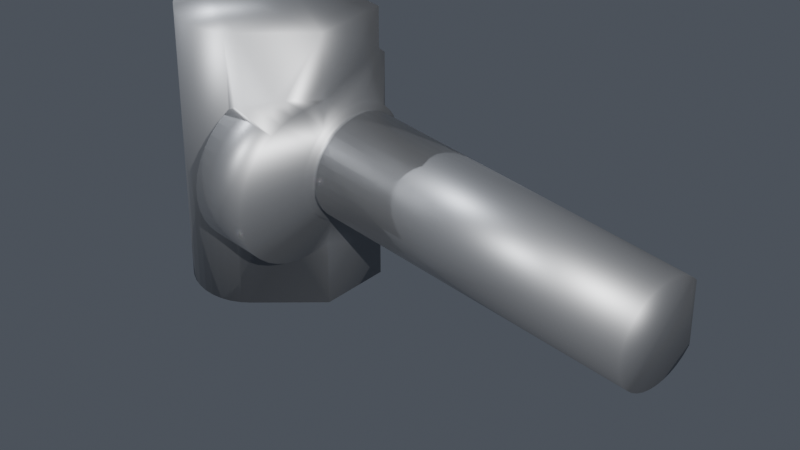 # Source: LJT05.17__.blend  (saved by Blender 5.2.44; exported with 4.5.12 LTS)
import bpy
from mathutils import Matrix  # noqa: F401  (used for matrix-valued properties, if any)

bpy.ops.wm.read_factory_settings(use_empty=True)
scene = bpy.context.scene
scene.name = 'Scene'

# ---- collections
col_collection = bpy.data.collections.new('Collection'); scene.collection.children.link(col_collection)

# ---- materials (node trees are filled in below, after node groups)
mat_mat_cast_iron = bpy.data.materials.new('Mat_cast_iron')

# ---- material node trees
mat_mat_cast_iron.use_nodes = True; mat_mat_cast_iron.node_tree.nodes.clear()
_N = mat_mat_cast_iron.node_tree.nodes; _L = mat_mat_cast_iron.node_tree.links
n0 = _N.new('ShaderNodeBsdfPrincipled'); n0.name = 'Principled BSDF'; n0.location = (-200, 100)
n0.inputs[0].default_value = (0.35, 0.36, 0.38, 1.0)
n0.inputs[1].default_value = 0.85
n0.inputs[2].default_value = 0.45
n0.inputs[10].default_value = 0.005
n1 = _N.new('ShaderNodeOutputMaterial'); n1.name = 'Material Output'; n1.location = (200, 100)
_L.new(n0.outputs[0], n1.inputs[0])
n1.is_active_output = True

# ---- world
world_studio_world = bpy.data.worlds.new('Studio_World'); scene.world = world_studio_world
world_studio_world.use_nodes = True; world_studio_world.node_tree.nodes.clear()
_N = world_studio_world.node_tree.nodes; _L = world_studio_world.node_tree.links
n0 = _N.new('ShaderNodeBackground'); n0.name = 'Background'; n0.location = (-200, 100)
n0.inputs[0].default_value = (0.08, 0.09, 0.11, 1.0)
n1 = _N.new('ShaderNodeOutputWorld'); n1.name = 'World Output'; n1.location = (200, 100)
_L.new(n0.outputs[0], n1.inputs[0])
n1.is_active_output = True

# ---- cameras
cam_render_camera = bpy.data.cameras.new('Render_Camera')
cam_render_camera.clip_end = 4360.0
cam_render_camera.lens = 85.0

# ---- lights
light_key_light = bpy.data.lights.new('Key_Light', 'SUN')
light_key_light.color = (1.0, 0.98, 0.95)
light_key_light.energy = 4.0
light_fill_light = bpy.data.lights.new('Fill_Light', 'SUN')
light_fill_light.color = (0.92, 0.95, 1.0)
light_fill_light.energy = 2.0
light_rim_light = bpy.data.lights.new('Rim_Light', 'SUN')
light_rim_light.energy = 2.5

# ---- meshes
me_ljt05_17 = bpy.data.meshes.new('LJT05.17_座架')
me_ljt05_17.from_pydata([(-109.0, -1.247, 62.0), (-109.0, 32.75, 62.0), (-109.0, -1.247, 16.82), (-109.0, 32.75, 44.0), (-109.0, 35.75, -16.82), (-109.0, 35.75, -41.0), (-109.0, 32.75, -44.0), (-109.0, 32.75, -62.0), (-109.0, -1.247, -62.0), (-109.0, -1.247, -16.82), (-109.0, -3.649, -13.71), (-109.0, -5.627, -10.07), (-109.0, -7.661, 2.071), (-109.0, -6.977, 6.157), (-109.0, 35.75, 16.82), (-109.0, -5.627, 10.07), (-109.0, 35.75, 41.0), (-109.0, -3.649, 13.71), (-109.0, -7.661, -2.071), (-109.0, 37.53, 14.62), (-109.0, 39.75, 10.9), (-109.0, -6.977, -6.157), (-109.0, 37.53, -14.62), (-109.0, 39.75, -10.9), (-43.0, 39.75, 10.9), (-43.0, 39.75, -10.9), (-44.0, 32.75, 62.0), (-44.0, 3.741, 62.0), (-81.07, -26.07, 62.0), (-76.94, -25.23, 62.0), (-73.01, -23.7, 62.0), (-93.48, -24.38, 62.0), (-97.23, -22.46, 62.0), (-108.6, -5.448, 62.0), (-89.46, -25.64, 62.0), (-85.28, -26.21, 62.0), (-69.39, -21.53, 62.0), (-66.19, -18.79, 62.0), (-107.6, -9.529, 62.0), (-105.9, -13.38, 62.0), (-100.6, -19.93, 62.0), (-103.5, -16.88, 62.0), (-44.0, 6.548, 22.59), (-44.0, 10.61, 24.1), (-44.0, 3.741, 33.12), (-44.0, 3.741, -62.0), (-44.0, 32.75, -62.0), (-44.0, 3.741, -33.12), (-44.0, 32.75, -44.0), (-44.0, 14.87, 24.89), (-44.0, 32.75, 44.0), (-44.0, 35.75, 16.82), (-44.0, 35.75, 41.0), (-44.0, 34.7, 17.9), (-44.0, 31.35, 20.65), (-44.0, 35.75, -41.0), (-44.0, 27.57, -22.77), (-44.0, 19.21, 24.92), (-44.0, 23.48, 24.21), (-44.0, 27.57, 22.77), (-44.0, 35.75, -16.82), (-44.0, 34.7, -17.9), (-44.0, 31.35, -20.65), (-44.0, 2.807, 20.4), (-44.0, -6.747, 33.12), (-44.0, -0.4997, 17.6), (-44.0, -0.4997, -17.6), (-44.0, -12.2, -32.67), (-44.0, 2.807, -20.4), (-44.0, -6.747, -33.12), (-44.0, 6.548, -22.59), (-44.0, 10.61, -24.1), (-44.0, -5.429, -10.51), (-44.0, -6.904, -6.436), (-44.0, -34.47, -18.11), (-44.0, -7.653, -2.167), (-44.0, -38.85, -8.13), (-44.0, -37.08, -13.3), (-44.0, 23.48, -24.21), (-44.0, 19.21, -24.92), (-44.0, 14.87, -24.89), (-44.0, -31.11, -22.43), (-44.0, -27.09, -26.14), (-44.0, -3.273, -14.27), (-44.0, -22.51, -29.13), (-44.0, -17.5, -31.33), (-44.0, -6.904, 6.436), (-44.0, -38.85, 8.13), (-44.0, -7.653, 2.167), (-44.0, -39.75, 2.735), (-44.0, -39.75, -2.735), (-44.0, -5.429, 10.51), (-44.0, -34.47, 18.11), (-44.0, -37.08, 13.3), (-44.0, -3.273, 14.27), (-44.0, -27.09, 26.14), (-44.0, -31.11, 22.43), (-44.0, -12.2, 32.67), (-44.0, -17.5, 31.33), (-44.0, -22.51, 29.13), (-43.0, 37.53, -14.62), (-43.0, 34.7, -17.9), (-43.0, 31.35, -20.65), (-43.0, 27.57, -22.77), (-43.0, 23.48, -24.21), (-43.0, 19.21, -24.92), (-43.0, 14.87, -24.89), (-43.0, 10.61, -24.1), (-43.0, 6.548, -22.59), (-43.0, 2.807, -20.4), (-43.0, -0.4997, -17.6), (-43.0, -3.273, -14.27), (-43.0, -5.429, -10.51), (-43.0, -6.904, -6.436), (-43.0, -7.653, -2.167), (-43.0, -7.653, 2.167), (-43.0, -6.904, 6.436), (-43.0, -5.429, 10.51), (-43.0, -3.273, 14.27), (-43.0, -0.4997, 17.6), (-43.0, 2.807, 20.4), (-43.0, 6.548, 22.59), (-43.0, 10.61, 24.1), (-43.0, 14.87, 24.89), (-43.0, 19.21, 24.92), (-43.0, 23.48, 24.21), (-43.0, 27.57, 22.77), (-43.0, 31.35, 20.65), (-43.0, 34.7, 17.9), (-43.0, 37.53, 14.62), (-109.0, -2.509, 15.31), (-108.6, -5.627, 10.07), (-108.6, -5.448, 10.47), (-108.8, -4.612, 12.12), (-108.9, -3.649, 13.71), (-108.5, -6.38, 8.152), (-108.3, -6.977, 6.157), (-108.2, -7.404, 4.123), (-108.2, -7.661, 2.071), (-108.3, -6.977, -6.157), (-108.2, -7.402, -4.136), (-108.2, -7.661, -2.071), (-108.1, -7.747, 0.008556), (-108.8, -4.607, -12.13), (-108.6, -5.461, -10.44), (-108.6, -5.627, -10.07), (-108.5, -6.386, -8.137), (-109.0, -2.514, -15.31), (-108.9, -3.649, -13.71), (-54.33, -6.747, 33.12), (-64.91, -17.49, 31.33), (-66.19, -18.79, 30.85), (-67.55, -20.07, 30.32), (-57.02, -9.482, 33.01), (-59.7, -12.2, 32.67), (-62.34, -14.88, 32.11), (-54.33, -6.747, -33.12), (-57.02, -9.482, -33.01), (-62.34, -14.88, -32.11), (-59.7, -12.2, -32.67), (-69.0, -21.25, -29.78), (-67.55, -20.07, -30.32), (-66.19, -18.79, -30.85), (-64.92, -17.5, -31.33), (-69.0, -22.51, -29.13), (-69.0, -27.09, -26.14), (-69.0, -31.11, -22.43), (-69.0, -34.47, -18.11), (-69.0, -37.08, -13.3), (-69.0, -38.85, -8.13), (-69.0, -39.75, -2.735), (-69.0, -39.75, 2.735), (-69.0, -38.85, 8.13), (-69.0, -37.08, 13.3), (-69.0, -34.47, 18.11), (-69.0, -31.11, 22.43), (-69.0, -27.09, 26.14), (-69.0, -22.51, 29.13), (-69.0, -21.25, 29.78), (59.18, 39.57, -2.858), (59.51, 39.25, -4.74), (-40.0, 39.25, -4.74), (-40.0, 36.41, -11.8), (62.34, 36.41, -11.8), (-40.0, 34.14, -14.87), (64.0, 34.75, -14.14), (-40.0, 38.13, -8.389), (59.99, 38.77, -6.589), (60.62, 38.13, -8.389), (61.41, 37.34, -10.13), (59.02, 39.73, -0.9549), (-40.0, 39.73, -0.9549), (59.02, 39.73, 0.9549), (-40.0, 39.57, 2.858), (59.18, 39.57, 2.858), (59.51, 39.25, 4.74), (-40.0, 38.77, 6.589), (59.99, 38.77, 6.589), (60.62, 38.13, 8.389), (-40.0, 37.34, 10.13), (61.41, 37.34, 10.13), (62.34, 36.41, 11.8), (-40.0, 35.34, 13.38), (63.42, 35.33, 13.39), (109.0, 32.82, 16.24), (109.0, 34.75, 14.14), (64.0, 34.75, 14.14), (-40.0, 32.82, 16.24), (-40.0, 29.85, 18.64), (109.0, 29.85, 18.64), (-40.0, 26.52, 20.5), (109.0, 26.52, 20.5), (-40.0, 22.92, 21.77), (109.0, 22.92, 21.77), (-40.0, 19.16, 22.42), (109.0, 19.16, 22.42), (-40.0, 15.35, 22.42), (109.0, 15.35, 22.42), (-40.0, 11.58, 21.77), (109.0, 11.58, 21.77), (-40.0, 7.985, 20.5), (109.0, 7.985, 20.5), (-40.0, 4.654, 18.64), (109.0, 4.654, 18.64), (-40.0, 1.685, 16.24), (109.0, 1.685, 16.24), (-40.0, -0.8367, 13.38), (109.0, -0.8367, 13.38), (-40.0, -2.838, 10.13), (109.0, -2.838, 10.13), (-40.0, -4.26, 6.589), (109.0, -4.26, 6.589), (-40.0, -5.064, 2.858), (109.0, -5.064, 2.858), (-40.0, -5.226, -0.9549), (109.0, -5.226, -0.9549), (-40.0, -4.742, -4.74), (109.0, -4.742, -4.74), (-40.0, -3.624, -8.389), (109.0, -3.624, -8.389), (-40.0, -1.906, -11.8), (109.0, -1.906, -11.8), (-40.0, 0.3631, -14.87), (109.0, 0.3631, -14.87), (-40.0, 3.118, -17.51), (109.0, 3.118, -17.51), (-40.0, 6.28, -19.64), (109.0, 6.28, -19.64), (-40.0, 9.758, -21.21), (109.0, 9.758, -21.21), (-40.0, 13.45, -22.18), (109.0, 13.45, -22.18), (-40.0, 17.25, -22.5), (109.0, 17.25, -22.5), (-40.0, 21.06, -22.18), (109.0, 21.06, -22.18), (-40.0, 24.75, -21.21), (109.0, 24.75, -21.21), (-40.0, 28.23, -19.64), (109.0, 28.23, -19.64), (-40.0, 31.39, -17.51), (109.0, 31.39, -17.51), (109.0, 34.14, -14.87), (109.0, 34.75, -14.14), (-40.0, -3.764, 4.53), (-40.0, -2.696, 8.016), (-40.0, -1.055, 11.27), (-40.0, 1.114, 14.2), (-40.0, 3.747, 16.73), (-40.0, 6.768, 18.77), (-40.0, 10.09, 20.27), (-40.0, 13.62, 21.19), (-40.0, 17.25, 21.5), (-40.0, -4.227, 0.9125), (-40.0, -4.073, -2.731), (-40.0, -3.304, -6.296), (-40.0, -1.945, -9.679), (-40.0, -0.03267, -12.78), (-40.0, 2.377, -15.52), (-40.0, 5.214, -17.81), (-40.0, 8.397, -19.59), (-40.0, 20.89, 21.19), (-40.0, 24.42, 20.27), (-40.0, 27.74, 18.77), (-40.0, 30.76, 16.73), (-40.0, 33.39, 14.2), (-40.0, 35.56, 11.27), (-40.0, 37.2, 8.016), (-40.0, 29.29, -17.81), (-40.0, 26.11, -19.59), (-40.0, 32.13, -15.52), (-40.0, 34.54, -12.78), (-40.0, 36.45, -9.679), (-40.0, 38.27, 4.53), (-40.0, 38.73, 0.9125), (-40.0, 38.58, -2.731), (-40.0, 37.81, -6.296), (-40.0, 11.84, -20.81), (-40.0, 15.43, -21.42), (-40.0, 17.25, -21.5), (-40.0, 19.08, -21.42), (-40.0, 22.67, -20.81), (-43.0, 17.25, -21.5), (-43.0, 15.43, -21.42), (-43.0, 11.84, -20.81), (-43.0, 8.397, -19.59), (-43.0, 5.214, -17.81), (-43.0, 2.377, -15.52), (-43.0, -0.03267, -12.78), (-43.0, -1.945, -9.679), (-43.0, -3.304, -6.296), (-43.0, -4.073, -2.731), (-43.0, -4.227, 0.9125), (-43.0, -3.764, 4.53), (-43.0, -2.696, 8.016), (-43.0, -1.055, 11.27), (-43.0, 1.114, 14.2), (-43.0, 3.747, 16.73), (-43.0, 6.768, 18.77), (-43.0, 10.09, 20.27), (-43.0, 13.62, 21.19), (-43.0, 17.25, 21.5), (-43.0, 20.89, 21.19), (-43.0, 37.2, 8.016), (-43.0, 35.56, 11.27), (-43.0, 33.39, 14.2), (-43.0, 30.76, 16.73), (-43.0, 27.74, 18.77), (-43.0, 24.42, 20.27), (-43.0, 38.58, -2.731), (-43.0, 38.73, 0.9125), (-43.0, 38.27, 4.53), (-43.0, 37.81, -6.296), (-43.0, 36.45, -9.679), (-43.0, 34.54, -12.78), (-43.0, 32.13, -15.52), (-43.0, 29.29, -17.81), (-43.0, 26.11, -19.59), (-43.0, 22.67, -20.81), (-43.0, 19.08, -21.42), (-66.19, -18.79, -62.0), (-69.39, -21.53, -62.0), (-73.01, -23.7, -62.0), (-76.94, -25.23, -62.0), (-81.07, -26.07, -62.0), (-85.28, -26.21, -62.0), (-89.46, -25.64, -62.0), (-93.48, -24.38, -62.0), (-97.23, -22.46, -62.0), (-108.6, -5.448, -62.0), (-107.6, -9.529, -62.0), (-105.9, -13.38, -62.0), (-100.6, -19.93, -62.0), (-103.5, -16.88, -62.0)], [], [(0, 1, 2), (2, 1, 3), (4, 5, 6), (7, 8, 6), (6, 8, 9), (6, 9, 4), (4, 9, 10), (4, 10, 11), (12, 13, 14), (14, 13, 15), (3, 16, 2), (2, 16, 14), (2, 14, 17), (17, 14, 15), (12, 14, 18), (18, 14, 19), (18, 19, 20), (11, 21, 4), (4, 21, 18), (4, 18, 22), (22, 18, 20), (22, 20, 23), (20, 24, 23), (23, 24, 25), (26, 1, 27), (27, 1, 0), (28, 29, 0), (0, 29, 30), (31, 0, 32), (32, 0, 33), (31, 34, 0), (0, 34, 35), (0, 35, 28), (30, 36, 0), (0, 36, 37), (0, 37, 27), (33, 38, 32), (32, 38, 39), (32, 39, 40), (40, 39, 41), (42, 43, 44), (45, 46, 47), (47, 46, 48), (43, 49, 44), (44, 49, 50), (44, 50, 27), (27, 50, 26), (51, 52, 53), (53, 52, 54), (48, 55, 56), (49, 57, 50), (50, 57, 58), (50, 58, 52), (52, 58, 59), (52, 59, 54), (60, 61, 55), (55, 61, 62), (55, 62, 56), (42, 44, 63), (63, 44, 64), (63, 64, 65), (66, 67, 68), (68, 67, 69), (68, 69, 70), (70, 69, 47), (70, 47, 71), (72, 73, 74), (75, 76, 73), (73, 76, 77), (73, 77, 74), (56, 78, 48), (48, 78, 79), (48, 79, 47), (47, 79, 80), (47, 80, 71), (74, 81, 72), (72, 81, 82), (72, 82, 83), (83, 82, 84), (83, 84, 66), (66, 84, 85), (66, 85, 67), (86, 87, 88), (88, 87, 89), (88, 89, 75), (75, 89, 90), (75, 90, 76), (91, 92, 86), (86, 92, 93), (86, 93, 87), (94, 95, 91), (91, 95, 96), (91, 96, 92), (64, 97, 65), (65, 97, 98), (65, 98, 94), (94, 98, 99), (94, 99, 95), (60, 4, 22), (61, 60, 100), (100, 101, 61), (61, 101, 102), (61, 102, 62), (62, 102, 103), (62, 103, 56), (56, 103, 104), (56, 104, 78), (78, 104, 105), (78, 105, 79), (79, 105, 106), (79, 106, 80), (80, 106, 107), (80, 107, 71), (71, 107, 108), (71, 108, 70), (70, 108, 109), (70, 109, 68), (68, 109, 110), (68, 110, 66), (66, 110, 111), (66, 111, 83), (83, 111, 112), (83, 112, 72), (72, 112, 113), (72, 113, 73), (73, 113, 114), (73, 114, 75), (75, 114, 115), (75, 115, 88), (88, 115, 116), (88, 116, 86), (86, 116, 117), (86, 117, 91), (91, 117, 118), (91, 118, 94), (94, 118, 119), (94, 119, 65), (65, 119, 120), (65, 120, 63), (63, 120, 121), (63, 121, 42), (42, 121, 122), (42, 122, 43), (43, 122, 123), (43, 123, 49), (49, 123, 124), (49, 124, 57), (57, 124, 125), (57, 125, 58), (58, 125, 126), (58, 126, 59), (59, 126, 127), (59, 127, 54), (54, 127, 128), (54, 128, 53), (53, 128, 51), (51, 128, 129), (51, 129, 14), (60, 22, 100), (100, 22, 23), (100, 23, 25), (14, 129, 19), (19, 129, 24), (19, 24, 20), (130, 2, 17), (131, 132, 15), (15, 132, 133), (15, 133, 17), (17, 133, 134), (17, 134, 130), (131, 15, 135), (135, 15, 13), (135, 13, 136), (136, 13, 137), (137, 13, 12), (137, 12, 138), (18, 21, 139), (139, 140, 18), (18, 140, 141), (18, 141, 12), (12, 141, 142), (12, 142, 138), (143, 11, 10), (143, 144, 11), (11, 144, 145), (11, 145, 21), (21, 145, 146), (21, 146, 139), (9, 147, 10), (10, 147, 148), (10, 148, 143), (44, 149, 64), (98, 150, 99), (99, 150, 151), (99, 151, 152), (97, 64, 149), (149, 153, 97), (97, 153, 154), (97, 154, 98), (98, 154, 155), (98, 155, 150), (156, 69, 157), (157, 69, 67), (85, 158, 67), (67, 158, 159), (67, 159, 157), (160, 161, 84), (84, 161, 162), (84, 162, 85), (85, 162, 163), (85, 163, 158), (160, 84, 164), (164, 84, 82), (164, 82, 165), (165, 82, 81), (165, 81, 166), (166, 81, 74), (166, 74, 167), (167, 74, 77), (167, 77, 168), (168, 77, 76), (168, 76, 169), (169, 76, 90), (169, 90, 170), (170, 90, 89), (170, 89, 171), (171, 89, 87), (171, 87, 172), (172, 87, 93), (172, 93, 173), (173, 93, 92), (173, 92, 174), (174, 92, 96), (174, 96, 175), (175, 96, 95), (175, 95, 176), (176, 95, 99), (176, 99, 177), (177, 99, 152), (177, 152, 178), (177, 178, 164), (164, 178, 160), (164, 165, 177), (177, 165, 166), (177, 166, 167), (175, 176, 169), (169, 176, 177), (169, 177, 168), (168, 177, 167), (171, 172, 170), (170, 172, 173), (170, 173, 169), (169, 173, 174), (169, 174, 175), (47, 69, 156), (179, 180, 181), (182, 183, 184), (184, 183, 185), (181, 180, 186), (180, 187, 186), (186, 187, 188), (186, 188, 182), (182, 188, 189), (182, 189, 183), (179, 181, 190), (190, 181, 191), (190, 191, 192), (192, 191, 193), (192, 193, 194), (194, 193, 195), (195, 193, 196), (195, 196, 197), (197, 196, 198), (198, 196, 199), (198, 199, 200), (200, 199, 201), (201, 199, 202), (201, 202, 203), (204, 205, 206), (203, 202, 206), (206, 202, 207), (206, 207, 204), (204, 207, 208), (204, 208, 209), (209, 208, 210), (209, 210, 211), (211, 210, 212), (211, 212, 213), (213, 212, 214), (213, 214, 215), (215, 214, 216), (215, 216, 217), (217, 216, 218), (217, 218, 219), (219, 218, 220), (219, 220, 221), (221, 220, 222), (221, 222, 223), (223, 222, 224), (223, 224, 225), (225, 224, 226), (225, 226, 227), (227, 226, 228), (227, 228, 229), (229, 228, 230), (229, 230, 231), (231, 230, 232), (231, 232, 233), (233, 232, 234), (233, 234, 235), (235, 234, 236), (235, 236, 237), (237, 236, 238), (237, 238, 239), (239, 238, 240), (239, 240, 241), (241, 240, 242), (241, 242, 243), (243, 242, 244), (243, 244, 245), (245, 244, 246), (245, 246, 247), (247, 246, 248), (247, 248, 249), (249, 248, 250), (249, 250, 251), (251, 250, 252), (251, 252, 253), (253, 252, 254), (253, 254, 255), (255, 254, 256), (255, 256, 257), (257, 256, 258), (257, 258, 259), (259, 258, 260), (259, 260, 261), (261, 260, 184), (261, 184, 262), (262, 184, 185), (262, 185, 263), (239, 241, 262), (263, 205, 262), (262, 205, 204), (262, 204, 209), (227, 229, 262), (262, 229, 231), (262, 231, 233), (253, 255, 262), (233, 235, 262), (262, 235, 237), (262, 237, 239), (241, 243, 262), (262, 243, 245), (262, 245, 247), (209, 211, 262), (262, 211, 213), (262, 213, 215), (215, 217, 262), (262, 217, 219), (262, 219, 221), (221, 223, 262), (262, 223, 225), (262, 225, 227), (247, 249, 262), (262, 249, 251), (262, 251, 253), (257, 259, 255), (255, 259, 261), (255, 261, 262), (232, 230, 264), (264, 230, 265), (265, 230, 266), (266, 230, 228), (266, 228, 267), (267, 228, 226), (267, 226, 268), (268, 226, 224), (268, 224, 269), (269, 224, 222), (269, 222, 270), (270, 222, 220), (270, 220, 271), (271, 220, 218), (271, 218, 272), (232, 264, 234), (234, 264, 273), (234, 273, 236), (236, 273, 274), (236, 274, 238), (238, 274, 275), (238, 275, 240), (240, 275, 276), (240, 276, 242), (242, 276, 277), (242, 277, 244), (244, 277, 278), (244, 278, 246), (246, 278, 279), (246, 279, 248), (248, 279, 280), (248, 280, 250), (218, 216, 272), (272, 216, 214), (272, 214, 281), (281, 214, 212), (281, 212, 282), (282, 212, 210), (282, 210, 283), (283, 210, 208), (283, 208, 284), (284, 208, 207), (284, 207, 285), (285, 207, 202), (285, 202, 286), (286, 202, 199), (286, 199, 287), (184, 260, 288), (288, 260, 289), (289, 260, 258), (289, 258, 256), (288, 290, 184), (184, 290, 291), (184, 291, 182), (182, 291, 292), (287, 199, 293), (293, 199, 196), (293, 196, 294), (294, 196, 193), (294, 193, 295), (295, 193, 191), (295, 191, 296), (296, 191, 181), (296, 181, 292), (292, 181, 186), (292, 186, 182), (280, 297, 250), (250, 297, 298), (250, 298, 252), (252, 298, 299), (252, 299, 254), (254, 299, 300), (254, 300, 256), (256, 300, 301), (256, 301, 289), (105, 302, 106), (106, 302, 303), (106, 303, 107), (107, 303, 304), (107, 304, 108), (108, 304, 305), (108, 305, 109), (109, 305, 306), (109, 306, 110), (110, 306, 307), (110, 307, 111), (111, 307, 308), (111, 308, 112), (112, 308, 309), (112, 309, 113), (113, 309, 310), (113, 310, 114), (114, 310, 311), (114, 311, 115), (115, 311, 312), (115, 312, 116), (116, 312, 313), (116, 313, 117), (117, 313, 314), (117, 314, 118), (118, 314, 315), (118, 315, 119), (119, 315, 316), (119, 316, 120), (120, 316, 317), (120, 317, 121), (121, 317, 318), (121, 318, 122), (122, 318, 319), (122, 319, 123), (123, 319, 320), (123, 320, 124), (124, 320, 321), (124, 321, 125), (125, 321, 322), (125, 322, 126), (323, 24, 324), (324, 24, 129), (324, 129, 325), (325, 129, 128), (325, 128, 326), (326, 128, 127), (326, 127, 327), (327, 127, 126), (327, 126, 328), (328, 126, 322), (329, 25, 330), (330, 25, 24), (330, 24, 331), (331, 24, 323), (329, 332, 25), (25, 332, 333), (25, 333, 100), (100, 333, 334), (100, 334, 101), (101, 334, 335), (101, 335, 102), (102, 335, 336), (102, 336, 103), (103, 336, 337), (103, 337, 104), (104, 337, 338), (104, 338, 105), (105, 338, 339), (105, 339, 302), (300, 299, 302), (302, 299, 303), (299, 298, 303), (303, 298, 297), (303, 297, 304), (304, 297, 280), (304, 280, 305), (305, 280, 279), (305, 279, 306), (306, 279, 278), (306, 278, 307), (307, 278, 277), (307, 277, 308), (308, 277, 276), (308, 276, 309), (309, 276, 275), (309, 275, 310), (310, 275, 274), (310, 274, 311), (311, 274, 273), (311, 273, 312), (312, 273, 264), (312, 264, 313), (313, 264, 265), (313, 265, 314), (314, 265, 266), (314, 266, 315), (315, 266, 267), (315, 267, 316), (316, 267, 268), (316, 268, 317), (317, 268, 269), (317, 269, 318), (318, 269, 270), (318, 270, 319), (319, 270, 271), (319, 271, 320), (320, 271, 272), (320, 272, 321), (321, 272, 281), (321, 281, 322), (322, 281, 282), (322, 282, 328), (328, 282, 283), (328, 283, 327), (327, 283, 284), (327, 284, 326), (326, 284, 285), (326, 285, 325), (325, 285, 286), (325, 286, 324), (324, 286, 287), (324, 287, 323), (323, 287, 293), (323, 293, 331), (331, 293, 294), (331, 294, 330), (330, 294, 295), (330, 295, 329), (329, 295, 296), (329, 296, 332), (332, 296, 292), (332, 292, 333), (333, 292, 291), (333, 291, 334), (334, 291, 290), (334, 290, 335), (335, 290, 288), (335, 288, 336), (336, 288, 289), (336, 289, 337), (337, 289, 301), (337, 301, 338), (338, 301, 300), (338, 300, 339), (339, 300, 302), (206, 205, 185), (185, 205, 263), (203, 206, 185), (200, 201, 189), (203, 185, 201), (201, 185, 183), (201, 183, 189), (197, 198, 187), (200, 189, 198), (198, 189, 188), (198, 188, 187), (197, 187, 195), (195, 187, 180), (195, 180, 179), (190, 192, 179), (179, 192, 194), (179, 194, 195), (7, 46, 8), (8, 46, 45), (8, 45, 340), (340, 341, 8), (8, 341, 342), (8, 342, 343), (343, 344, 8), (8, 344, 345), (8, 345, 346), (346, 347, 8), (8, 347, 348), (8, 348, 349), (349, 348, 350), (350, 348, 351), (351, 348, 352), (351, 352, 353), (155, 37, 150), (150, 37, 151), (155, 154, 37), (37, 154, 153), (37, 153, 27), (27, 153, 149), (27, 149, 44), (340, 162, 341), (341, 162, 161), (341, 161, 160), (151, 37, 152), (152, 37, 36), (152, 36, 178), (178, 36, 160), (9, 8, 147), (147, 8, 349), (147, 349, 148), (148, 349, 143), (138, 142, 38), (135, 136, 38), (38, 136, 137), (38, 137, 138), (141, 140, 350), (350, 140, 139), (139, 146, 350), (350, 146, 145), (350, 145, 349), (349, 145, 144), (349, 144, 143), (0, 2, 33), (33, 2, 130), (33, 130, 134), (134, 133, 33), (33, 133, 132), (33, 132, 38), (38, 132, 131), (38, 131, 135), (160, 36, 341), (341, 36, 30), (341, 30, 342), (342, 30, 29), (342, 29, 343), (343, 29, 28), (343, 28, 344), (344, 28, 35), (344, 35, 345), (345, 35, 34), (345, 34, 346), (346, 34, 31), (346, 31, 347), (347, 31, 32), (347, 32, 348), (348, 32, 40), (348, 40, 352), (352, 40, 41), (352, 41, 353), (353, 41, 39), (353, 39, 351), (351, 39, 38), (351, 38, 350), (350, 38, 142), (350, 142, 141), (157, 159, 340), (159, 158, 340), (340, 158, 163), (340, 163, 162), (157, 340, 156), (156, 340, 45), (156, 45, 47), (4, 60, 5), (5, 60, 55), (5, 55, 6), (6, 55, 48), (6, 48, 7), (7, 48, 46), (3, 1, 50), (50, 1, 26), (16, 3, 52), (52, 3, 50), (14, 16, 51), (51, 16, 52)])
me_ljt05_17.polygons.foreach_set('use_smooth', [True] * 704)
me_ljt05_17.materials.append(mat_mat_cast_iron)
me_ljt05_17.update()

# ---- objects
ob_ljt05_17 = bpy.data.objects.new('LJT05.17_座架', me_ljt05_17)
ob_key_light = bpy.data.objects.new('Key_Light', light_key_light)
ob_fill_light = bpy.data.objects.new('Fill_Light', light_fill_light)
ob_rim_light = bpy.data.objects.new('Rim_Light', light_rim_light)
ob_render_camera = bpy.data.objects.new('Render_Camera', cam_render_camera)

# ---- transforms, parenting, visibility, modifiers, constraints
ob_ljt05_17.location = (109.0, 39.87, 62.0)
ob_key_light.location = (545.0, -505.1, 716.0)
ob_key_light.rotation_euler = (0.8727, 0.3491, 0.7854)
ob_fill_light.location = (-436.0, -287.1, 498.0)
ob_fill_light.rotation_euler = (0.6981, -0.5236, -0.8727)
ob_rim_light.location = (109.0, 693.9, 389.0)
ob_rim_light.rotation_euler = (-0.7854, 0.0, 3.142)
ob_render_camera.location = (511.8, -362.9, 464.8)
ob_render_camera.rotation_euler = (0.9553, -6.262e-08, 0.7854)

# ---- collection membership
scene.collection.objects.link(ob_ljt05_17)
scene.collection.objects.link(ob_key_light)
scene.collection.objects.link(ob_fill_light)
scene.collection.objects.link(ob_rim_light)
scene.collection.objects.link(ob_render_camera)

# ---- scene / render settings (as saved in the file)
scene.camera = ob_render_camera
scene.frame_start = 1; scene.frame_end = 250; scene.frame_set(1)
scene.render.engine = 'BLENDER_EEVEE_NEXT'
scene.render.bake_bias = 0.0
scene.render.bake_samples = 0
scene.render.compositor_device = 'GPU'
scene.eevee.use_volume_custom_range = False
scene.eevee.fast_gi_thickness_near = 0.1
scene.eevee.fast_gi_thickness_far = 0.0
scene.eevee.ray_tracing_options.screen_trace_thickness = 0.1
bpy.context.view_layer.update()

